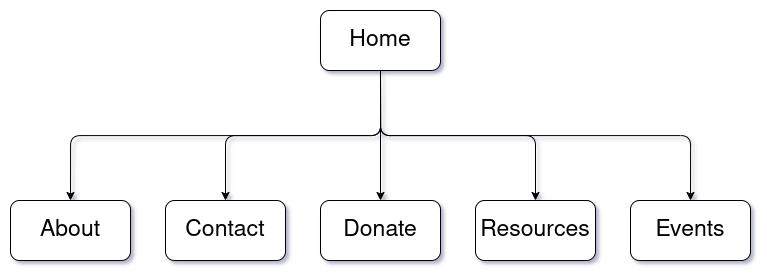

The diagram above was exported from draw.io. Its source (the exported page's mxGraphModel, read from the mxfile embedded in the PNG):
<mxGraphModel dx="1600" dy="1082" grid="1" gridSize="10" guides="1" tooltips="1" connect="1" arrows="1" fold="1" page="1" pageScale="1" pageWidth="850" pageHeight="1100" math="0" shadow="0">
  <root>
    <mxCell id="0" />
    <mxCell id="1" parent="0" />
    <mxCell id="mScCOZjqVzUeig3JJkWA-7" style="edgeStyle=orthogonalEdgeStyle;rounded=1;orthogonalLoop=1;jettySize=auto;html=1;exitX=0.5;exitY=1;exitDx=0;exitDy=0;entryX=0.5;entryY=0;entryDx=0;entryDy=0;elbow=vertical;curved=0;" edge="1" parent="1" source="mScCOZjqVzUeig3JJkWA-1" target="mScCOZjqVzUeig3JJkWA-6">
      <mxGeometry relative="1" as="geometry" />
    </mxCell>
    <mxCell id="mScCOZjqVzUeig3JJkWA-8" style="edgeStyle=orthogonalEdgeStyle;rounded=1;orthogonalLoop=1;jettySize=auto;html=1;exitX=0.5;exitY=1;exitDx=0;exitDy=0;entryX=0.5;entryY=0;entryDx=0;entryDy=0;elbow=vertical;curved=0;" edge="1" parent="1" source="mScCOZjqVzUeig3JJkWA-1" target="mScCOZjqVzUeig3JJkWA-5">
      <mxGeometry relative="1" as="geometry" />
    </mxCell>
    <mxCell id="mScCOZjqVzUeig3JJkWA-9" style="edgeStyle=orthogonalEdgeStyle;rounded=1;orthogonalLoop=1;jettySize=auto;html=1;exitX=0.5;exitY=1;exitDx=0;exitDy=0;entryX=0.5;entryY=0;entryDx=0;entryDy=0;elbow=vertical;curved=0;" edge="1" parent="1" source="mScCOZjqVzUeig3JJkWA-1" target="mScCOZjqVzUeig3JJkWA-4">
      <mxGeometry relative="1" as="geometry" />
    </mxCell>
    <mxCell id="mScCOZjqVzUeig3JJkWA-10" style="edgeStyle=orthogonalEdgeStyle;rounded=1;orthogonalLoop=1;jettySize=auto;html=1;exitX=0.5;exitY=1;exitDx=0;exitDy=0;entryX=0.5;entryY=0;entryDx=0;entryDy=0;elbow=vertical;curved=0;" edge="1" parent="1" source="mScCOZjqVzUeig3JJkWA-1" target="mScCOZjqVzUeig3JJkWA-3">
      <mxGeometry relative="1" as="geometry" />
    </mxCell>
    <mxCell id="mScCOZjqVzUeig3JJkWA-11" style="edgeStyle=orthogonalEdgeStyle;rounded=1;orthogonalLoop=1;jettySize=auto;html=1;exitX=0.5;exitY=1;exitDx=0;exitDy=0;entryX=0.5;entryY=0;entryDx=0;entryDy=0;elbow=vertical;curved=0;" edge="1" parent="1" source="mScCOZjqVzUeig3JJkWA-1" target="mScCOZjqVzUeig3JJkWA-2">
      <mxGeometry relative="1" as="geometry" />
    </mxCell>
    <mxCell id="mScCOZjqVzUeig3JJkWA-1" value="&lt;font style=&quot;font-size: 23px;&quot;&gt;Home&lt;/font&gt;" style="rounded=1;whiteSpace=wrap;html=1;" vertex="1" parent="1">
      <mxGeometry x="365" y="230" width="120" height="60" as="geometry" />
    </mxCell>
    <mxCell id="mScCOZjqVzUeig3JJkWA-2" value="&lt;font style=&quot;font-size: 23px;&quot;&gt;Events&lt;/font&gt;" style="rounded=1;whiteSpace=wrap;html=1;" vertex="1" parent="1">
      <mxGeometry x="675" y="420" width="120" height="60" as="geometry" />
    </mxCell>
    <mxCell id="mScCOZjqVzUeig3JJkWA-3" value="&lt;font style=&quot;font-size: 23px;&quot;&gt;Resources&lt;/font&gt;" style="rounded=1;whiteSpace=wrap;html=1;" vertex="1" parent="1">
      <mxGeometry x="520" y="420" width="120" height="60" as="geometry" />
    </mxCell>
    <mxCell id="mScCOZjqVzUeig3JJkWA-4" value="&lt;font style=&quot;font-size: 23px;&quot;&gt;Donate&lt;/font&gt;" style="rounded=1;whiteSpace=wrap;html=1;" vertex="1" parent="1">
      <mxGeometry x="365" y="420" width="120" height="60" as="geometry" />
    </mxCell>
    <mxCell id="mScCOZjqVzUeig3JJkWA-5" value="&lt;font style=&quot;font-size: 23px;&quot;&gt;Contact&lt;/font&gt;" style="rounded=1;whiteSpace=wrap;html=1;" vertex="1" parent="1">
      <mxGeometry x="210" y="420" width="120" height="60" as="geometry" />
    </mxCell>
    <mxCell id="mScCOZjqVzUeig3JJkWA-6" value="&lt;font style=&quot;font-size: 23px;&quot;&gt;About&lt;/font&gt;" style="rounded=1;whiteSpace=wrap;html=1;" vertex="1" parent="1">
      <mxGeometry x="55" y="420" width="120" height="60" as="geometry" />
    </mxCell>
  </root>
</mxGraphModel>